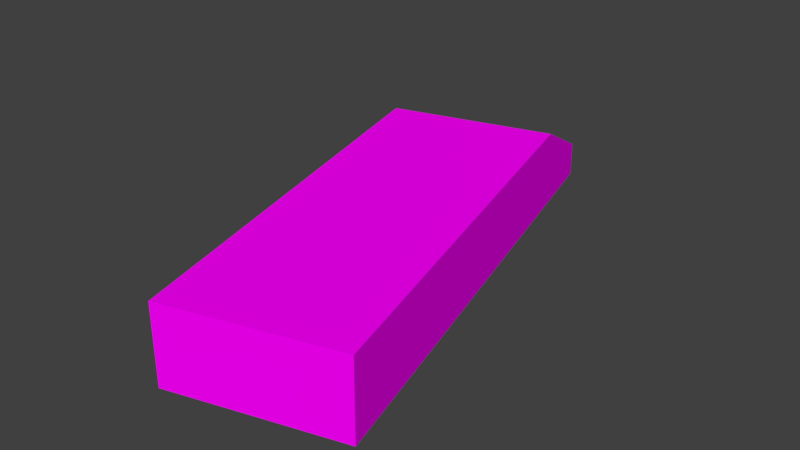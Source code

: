 # Source: Bridge30_Ch_o5.blend  (saved by Blender 2.78.0; exported with 4.5.12 LTS)
import bpy
from mathutils import Matrix  # noqa: F401  (used for matrix-valued properties, if any)

bpy.ops.wm.read_factory_settings(use_empty=True)
scene = bpy.context.scene
scene.name = 'Scene'

# ---- collections
col_collection_1 = bpy.data.collections.new('Collection 1'); scene.collection.children.link(col_collection_1)

# ---- images (referenced by path relative to the original .blend; pixels are not part of the script)
import os
ASSET_DIR = os.environ.get("B2B_ASSET_DIR", "")  # directory of the original .blend (textures are referenced by path, not embedded)
HERE = os.path.dirname(os.path.abspath(__file__))  # packed textures are extracted next to this script under _unpacked/

def load_image(name, relpath, width, height, colorspace="sRGB"):
    """Load a texture the original file referenced (path relative to the .blend, or extracted next to this script)."""
    p = next((c for c in (os.path.join(HERE, relpath), os.path.join(ASSET_DIR, relpath)) if relpath and os.path.exists(c)), "")
    if p:
        img = bpy.data.images.load(p, check_existing=True)
        img.name = name
    else:  # same state as the original file: an image datablock whose file is absent (Cycles renders it pink)
        img = bpy.data.images.new(name, width, height)
        img.source = "FILE"
        img.filepath = "//" + (relpath or name)
    img.colorspace_settings.name = colorspace
    return img
img_specular_tga = load_image('specular.tga', 'specular.tga', 1024, 1024, 'sRGB')

# ---- materials (node trees are filled in below, after node groups)
mat_material = bpy.data.materials.new('Material')
mat_material.alpha_threshold = 0.0
mat_material.roughness = 0.5

# ---- material node trees
mat_material.use_nodes = True; mat_material.node_tree.nodes.clear()
_N = mat_material.node_tree.nodes; _L = mat_material.node_tree.links
n0 = _N.new('ShaderNodeOutputMaterial'); n0.name = 'Material Output'; n0.location = (300, 300)
n1 = _N.new('ShaderNodeBsdfDiffuse'); n1.name = 'Diffuse BSDF'; n1.location = (10, 300)
n2 = _N.new('ShaderNodeTexImage'); n2.name = 'Image Texture'; n2.location = (-180, 300)
n2.width = 140
n2.image = img_specular_tga
_L.new(n1.outputs[0], n0.inputs[0])
_L.new(n2.outputs[0], n1.inputs[0])
n0.is_active_output = True

# ---- world
world_world = bpy.data.worlds.new('World'); scene.world = world_world
world_world.color = (0.05088, 0.05088, 0.05088)
world_world.use_sun_shadow = False
world_world.sun_shadow_jitter_overblur = 0.0
world_world.cycles.sampling_method = 'MANUAL'

# ---- meshes
me_cube_001 = bpy.data.meshes.new('Cube.001')
me_cube_001.from_pydata([(-1.52, 10.35, -0.6605), (-1.262, 9.393, 0.2594), (-1.36, 10.4, -0.6605), (-1.262, 9.393, 0.2594), (-1.262, 9.393, -0.6605), (-1.103, 9.436, -0.6605), (-1.52, 10.35, -0.2499), (-1.52, 10.35, -0.2499), (-1.262, 9.393, -0.2499), (0.4162, 10.87, -0.6605), (0.6738, 9.912, 0.2594), (0.2545, 10.83, -0.6605), (0.6738, 9.912, -0.6605), (0.5121, 9.868, -0.6605), (0.4162, 10.87, -0.2499), (0.6738, 9.912, -0.2499), (-0.2973, 9.651, 0.2594), (-0.5549, 10.61, -0.6605), (-0.2973, 9.651, -0.6605), (-0.5549, 10.61, -0.2499), (-0.969, 8.3, -0.2499), (-0.8099, 8.342, -0.6605), (-0.004389, 8.558, -0.6605), (-0.969, 8.3, 0.2594), (-0.004389, 8.558, 0.2594), (0.9667, 8.818, -0.2499), (0.805, 8.775, -0.6605), (0.9667, 8.818, 0.2594), (-0.969, 8.3, -0.6605), (0.9667, 8.818, -0.6605), (1.997, 4.974, -0.6605), (0.0611, 4.455, -0.6605), (0.0611, 4.455, -0.2499), (0.2202, 4.498, -0.6605), (1.026, 4.714, -0.6605), (0.0611, 4.455, 0.2594), (1.026, 4.714, 0.2594), (1.997, 4.974, -0.2499), (1.835, 4.931, -0.6605), (1.997, 4.974, 0.2594), (-1.52, 10.35, -0.2499), (-1.262, 9.393, 0.2594), (-1.262, 9.393, 0.2594), (-1.52, 10.35, -0.2499), (1.026, 4.714, -0.6605), (0.0611, 4.455, -0.6605), (-1.52, 10.35, -0.6605), (-1.262, 9.393, -0.6605), (-1.262, 9.393, -0.6605), (-1.52, 10.35, -0.6605), (1.997, 4.974, -0.6605), (1.026, 4.714, -0.6605)], [], [(8, 1, 6), (5, 4, 0, 2), (2, 7, 19, 17), (21, 28, 4, 5), (20, 23, 1, 8), (0, 6, 7, 2), (4, 8, 6, 0), (17, 18, 5, 2), (7, 3, 16, 19), (15, 14, 10), (13, 11, 9, 12), (32, 35, 23, 20), (11, 17, 19, 14), (26, 13, 12, 29), (25, 15, 10, 27), (9, 11, 14), (12, 9, 14, 15), (17, 11, 13, 18), (14, 19, 16, 10), (39, 37, 25, 27), (29, 12, 15, 25), (37, 30, 29, 25), (28, 20, 8, 4), (31, 32, 20, 28), (30, 38, 26, 29), (33, 31, 28, 21), (16, 3, 23, 24), (18, 13, 26, 22), (5, 18, 22, 21), (10, 16, 24, 27), (24, 23, 35, 36), (22, 26, 38, 34), (21, 22, 34, 33), (27, 24, 36, 39), (3, 42, 43, 7), (36, 51, 50, 39), (0, 49, 48, 4), (1, 3, 7, 6), (42, 41, 40, 43), (35, 45, 44, 36), (49, 46, 47, 48)])
_uv = me_cube_001.uv_layers.new(name='UVMap')
_uv.uv.foreach_set('vector', [0.7888, 0.1629, 0.8641, 0.1629, 0.7888, 0.0, 0.5679, 0.1629, 0.5922, 0.1629, 0.5922, 0.0, 0.5679, 3.121e-07, 0.9248, 0.3548, 0.8641, 0.3279, 0.8641, 0.4913, 0.9248, 0.4913, 0.5679, 0.348, 0.5922, 0.348, 0.5922, 0.1629, 0.5679, 0.1629, 0.7888, 0.348, 0.8641, 0.348, 0.8641, 0.1629, 0.7888, 0.1629, 0.9248, 0.3279, 0.8641, 0.3279, 0.8641, 0.3279, 0.9248, 0.3548, 0.7282, 0.1629, 0.7888, 0.1629, 0.7888, 0.0, 0.7282, 0.0, 0.4447, 3.121e-07, 0.4447, 0.1629, 0.5679, 0.1629, 0.5679, 3.121e-07, 7.046e-08, 0.0, 3.523e-08, 0.1738, 0.1476, 0.1738, 0.1476, 4.681e-07, 0.6675, 0.1629, 0.6675, 0.0, 0.5922, 0.1629, 0.3209, 0.1629, 0.3209, 4.681e-07, 0.2961, 3.121e-07, 0.2961, 0.1629, 0.7888, 0.9992, 0.8641, 0.9992, 0.8641, 0.348, 0.7888, 0.348, 0.9248, 0.6284, 0.9248, 0.4913, 0.8641, 0.4913, 0.8641, 0.6558, 0.3209, 0.348, 0.3209, 0.1629, 0.2961, 0.1629, 0.2961, 0.348, 0.6675, 0.348, 0.6675, 0.1629, 0.5922, 0.1629, 0.5922, 0.348, 0.9248, 0.6558, 0.9248, 0.6284, 0.8641, 0.6558, 0.7282, 0.1629, 0.7282, 0.0, 0.6675, 0.0, 0.6675, 0.1629, 0.4447, 3.121e-07, 0.3209, 4.681e-07, 0.3209, 0.1629, 0.4447, 0.1629, 0.2961, 3.121e-07, 0.1476, 4.681e-07, 0.1476, 0.1738, 0.2961, 0.1738, 0.5922, 0.9992, 0.6675, 0.9992, 0.6675, 0.348, 0.5922, 0.348, 0.7282, 0.348, 0.7282, 0.1629, 0.6675, 0.1629, 0.6675, 0.348, 0.6675, 0.9992, 0.7282, 0.9992, 0.7282, 0.348, 0.6675, 0.348, 0.7282, 0.348, 0.7888, 0.348, 0.7888, 0.1629, 0.7282, 0.1629, 0.7282, 0.9992, 0.7888, 0.9992, 0.7888, 0.348, 0.7282, 0.348, 0.2961, 0.9992, 0.3209, 0.9992, 0.3209, 0.348, 0.2961, 0.348, 0.5679, 0.9992, 0.5922, 0.9992, 0.5922, 0.348, 0.5679, 0.348, 0.1476, 0.1738, 3.523e-08, 0.1738, 0.0, 0.3568, 0.1476, 0.3568, 0.4447, 0.1629, 0.3209, 0.1629, 0.3209, 0.348, 0.4447, 0.348, 0.5679, 0.1629, 0.4447, 0.1629, 0.4447, 0.348, 0.5679, 0.348, 0.2961, 0.1738, 0.1476, 0.1738, 0.1476, 0.3568, 0.2961, 0.3568, 0.1476, 0.3568, 0.0, 0.3568, 3.523e-08, 1.0, 0.1476, 1.0, 0.4447, 0.348, 0.3209, 0.348, 0.3209, 0.9992, 0.4447, 0.9992, 0.5679, 0.348, 0.4447, 0.348, 0.4447, 0.9992, 0.5679, 0.9992, 0.2961, 0.3568, 0.1476, 0.3568, 0.1476, 1.0, 0.2961, 1.0, 0.0, 0.0, 0.0, 0.0, 0.0, 0.0, 0.0, 0.0, 0.8641, 0.1645, 1.0, 0.1645, 1.0, 0.0, 0.8641, 3.901e-08, 0.0, 0.0, 0.0, 0.0, 0.0, 0.0, 0.0, 0.0, 0.0, 0.0, 0.0, 0.0, 0.0, 0.0, 0.0, 0.0, 0.0, 0.0, 0.0, 0.0, 0.0, 0.0, 0.0, 0.0, 0.8641, 0.3279, 1.0, 0.3279, 1.0, 0.1645, 0.8641, 0.1645, 0.0, 0.0, 0.0, 0.0, 0.0, 0.0, 0.0, 0.0])
me_cube_001.materials.append(mat_material)
me_cube_001.use_remesh_preserve_volume = False
me_cube_001.use_remesh_preserve_attributes = False
me_cube_001.use_mirror_vertex_groups = False
me_cube_001.update()

# ---- objects
ob_cube = bpy.data.objects.new('Cube', me_cube_001)

# ---- transforms, parenting, visibility, modifiers, constraints
ob_cube.location = (0.0, 0.0, 0.0)
ob_cube.lineart.crease_threshold = 0.0
_vg = ob_cube.vertex_groups.new(name='Group')

# ---- collection membership
col_collection_1.objects.link(ob_cube)

# ---- scene / render settings (as saved in the file)
scene.frame_start = 1; scene.frame_end = 250; scene.frame_set(0)
scene.render.engine = 'CYCLES'
scene.render.resolution_percentage = 50
scene.render.dither_intensity = 0.0
scene.cycles.use_denoising = False
scene.cycles.samples = 128
scene.cycles.sampling_pattern = 'TABULATED_SOBOL'
scene.cycles.light_sampling_threshold = 0.0
scene.cycles.use_adaptive_sampling = False
scene.cycles.use_light_tree = False
scene.cycles.blur_glossy = 0.0
scene.cycles.sample_clamp_indirect = 0.0
scene.view_settings.view_transform = 'Standard'
bpy.context.view_layer.update()

# ---- added for rendering (the .blend has no active camera and no usable light): camera, sun
cam_auto = bpy.data.cameras.new('AutoCamera')
cam_auto.lens = 50.0
cam_auto.sensor_width = 36.0
cam_auto.clip_end = 1000.0
ob_auto_camera = bpy.data.objects.new('AutoCamera', cam_auto)
scene.collection.objects.link(ob_auto_camera)
ob_auto_camera.location = (7.06285, -0.524896, 5.25879)
ob_auto_camera.rotation_euler = (1.09748, -7.21219e-08, 0.694738)
scene.camera = ob_auto_camera
light_auto_sun = bpy.data.lights.new('AutoSun', 'SUN')
light_auto_sun.energy = 3.0
light_auto_sun.angle = 0.0523599
ob_auto_sun = bpy.data.objects.new('AutoSun', light_auto_sun)
scene.collection.objects.link(ob_auto_sun)
ob_auto_sun.rotation_euler = (0.872665, 0.174533, 0.523599)
bpy.context.view_layer.update()
